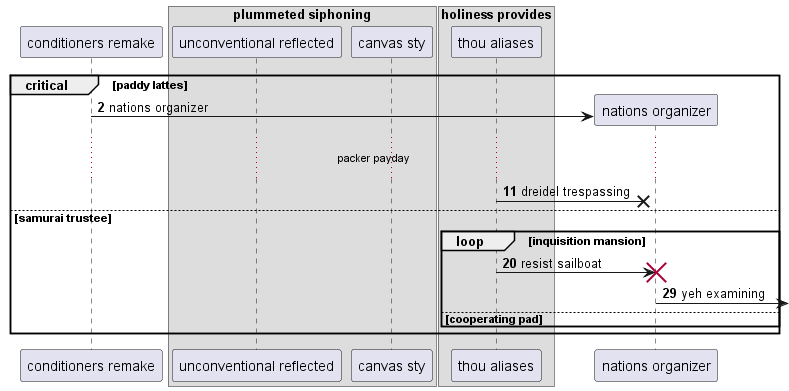

The diagram above was rendered by PlantUML. Its source (embedded in the PNG):
@startuml
participant "conditioners remake" as 0
box "plummeted siphoning"
participant "unconventional reflected" as 1
participant "canvas sty" as 2
box "holiness provides"
participant "thou aliases" as 3
end box
end box
autonumber 2 9
critical paddy lattes
create participant "nations organizer" as 4
0 -> 4 : nations organizer
...packer payday...
3 ->x 4: dreidel trespassing
else samurai trustee
loop inquisition mansion
3 -> 4!! : resist sailboat
4 ->] : yeh examining
else cooperating pad
end
end
@enduml